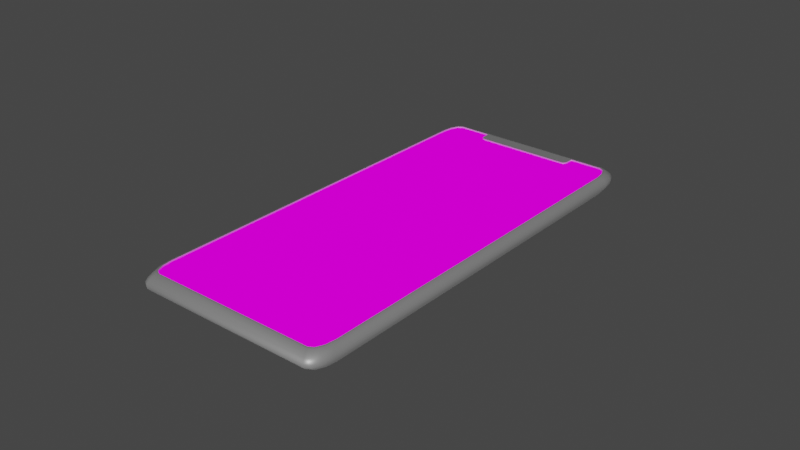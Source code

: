 # Source: Phone.blend  (saved by Blender 2.82.7; exported with 4.5.12 LTS)
import bpy
from mathutils import Matrix  # noqa: F401  (used for matrix-valued properties, if any)

bpy.ops.wm.read_factory_settings(use_empty=True)
scene = bpy.context.scene
scene.name = 'Scene'

# ---- collections
col_collection = bpy.data.collections.new('Collection'); scene.collection.children.link(col_collection)

# ---- images (referenced by path relative to the original .blend; pixels are not part of the script)
import os
ASSET_DIR = os.environ.get("B2B_ASSET_DIR", "")  # directory of the original .blend (textures are referenced by path, not embedded)
HERE = os.path.dirname(os.path.abspath(__file__))  # packed textures are extracted next to this script under _unpacked/

def load_image(name, relpath, width, height, colorspace="sRGB"):
    """Load a texture the original file referenced (path relative to the .blend, or extracted next to this script)."""
    p = next((c for c in (os.path.join(HERE, relpath), os.path.join(ASSET_DIR, relpath)) if relpath and os.path.exists(c)), "")
    if p:
        img = bpy.data.images.load(p, check_existing=True)
        img.name = name
    else:  # same state as the original file: an image datablock whose file is absent (Cycles renders it pink)
        img = bpy.data.images.new(name, width, height)
        img.source = "FILE"
        img.filepath = "//" + (relpath or name)
    img.colorspace_settings.name = colorspace
    return img
img_iphonex_png_001 = load_image('iphonex.png.001', 'iphonex.png', 1024, 1024, 'sRGB')
img_phonebody_001 = load_image('PhoneBody.001', 'PhoneBody.png', 1024, 1024, 'sRGB')

# ---- materials (node trees are filled in below, after node groups)
mat_phonescreen_001 = bpy.data.materials.new('PhoneScreen.001')
mat_phonebody_001 = bpy.data.materials.new('PhoneBody.001')

# ---- node groups
ng_auto_smooth = bpy.data.node_groups.new('Auto Smooth', 'GeometryNodeTree')
_s = ng_auto_smooth.interface.new_socket(name='Geometry', in_out='OUTPUT', socket_type='NodeSocketGeometry')
_s = ng_auto_smooth.interface.new_socket(name='Geometry', in_out='INPUT', socket_type='NodeSocketGeometry')
_s = ng_auto_smooth.interface.new_socket(name='Angle', in_out='INPUT', socket_type='NodeSocketFloat')
_s.subtype = 'ANGLE'
_s.min_value = 0.0
_s.max_value = 3.142
ng_auto_smooth.is_modifier = True
_N = ng_auto_smooth.nodes; _L = ng_auto_smooth.links
n0 = _N.new('NodeGroupOutput'); n0.name = 'Group Output'; n0.location = (480, -100)
n1 = _N.new('NodeGroupInput'); n1.name = 'Group Input'; n1.location = (-420, -300)
n2 = _N.new('NodeGroupInput'); n2.name = 'Group Input.001'; n2.location = (-60, -100)
n3 = _N.new('GeometryNodeSetShadeSmooth'); n3.name = 'Set Shade Smooth'; n3.location = (120, -100)
n3.domain = 'EDGE'
n4 = _N.new('GeometryNodeSetShadeSmooth'); n4.name = 'Set Shade Smooth.001'; n4.location = (300, -100)
n5 = _N.new('GeometryNodeInputMeshEdgeAngle'); n5.name = 'Edge Angle'; n5.location = (-420, -220)
n6 = _N.new('GeometryNodeInputEdgeSmooth'); n6.name = 'Is Edge Smooth'; n6.location = (-60, -160)
n7 = _N.new('GeometryNodeInputShadeSmooth'); n7.name = 'Is Face Smooth'; n7.location = (-240, -340)
n8 = _N.new('FunctionNodeBooleanMath'); n8.name = 'Boolean Math'; n8.location = (-60, -220)
n9 = _N.new('FunctionNodeCompare'); n9.name = 'Compare'; n9.location = (-240, -180)
n9.operation = 'LESS_EQUAL'
_L.new(n5.outputs[0], n9.inputs[0])
_L.new(n4.outputs[0], n0.inputs[0])
_L.new(n1.outputs[1], n9.inputs[1])
_L.new(n9.outputs[0], n8.inputs[0])
_L.new(n7.outputs[0], n8.inputs[1])
_L.new(n2.outputs[0], n3.inputs[0])
_L.new(n6.outputs[0], n3.inputs[1])
_L.new(n3.outputs[0], n4.inputs[0])
_L.new(n8.outputs[0], n3.inputs[2])
n0.is_active_output = True

# ---- material node trees
mat_phonescreen_001.use_nodes = True; mat_phonescreen_001.node_tree.nodes.clear()
_N = mat_phonescreen_001.node_tree.nodes; _L = mat_phonescreen_001.node_tree.links
n0 = _N.new('ShaderNodeOutputMaterial'); n0.name = 'Material Output'; n0.location = (300, 300)
n1 = _N.new('ShaderNodeEmission'); n1.name = 'Emission'; n1.location = (10, 300)
n2 = _N.new('ShaderNodeTexImage'); n2.name = 'Image Texture'; n2.location = (-280, 280)
n2.image = img_iphonex_png_001
_L.new(n1.outputs[0], n0.inputs[0])
_L.new(n2.outputs[0], n1.inputs[0])
n0.is_active_output = True
mat_phonebody_001.use_nodes = True; mat_phonebody_001.node_tree.nodes.clear()
_N = mat_phonebody_001.node_tree.nodes; _L = mat_phonebody_001.node_tree.links
n0 = _N.new('ShaderNodeOutputMaterial'); n0.name = 'Material Output'; n0.location = (300, 300)
n1 = _N.new('ShaderNodeBsdfPrincipled'); n1.name = 'Principled BSDF'; n1.location = (10, 300)
n1.distribution = 'GGX'
n1.subsurface_method = 'BURLEY'
n1.inputs[0].default_value = (1.0, 1.0, 1.0, 1.0)
n1.inputs[1].default_value = 0.5
n1.inputs[3].default_value = 1.45
n1.inputs[27].default_value = (0.0, 0.0, 0.0, 1.0)
n1.inputs[28].default_value = 1.0
n2 = _N.new('ShaderNodeTexImage'); n2.name = 'Image Texture'; n2.location = (-337, 281)
n2.image = img_phonebody_001
_L.new(n1.outputs[0], n0.inputs[0])
n0.is_active_output = True

# ---- world
world_world = bpy.data.worlds.new('World'); scene.world = world_world
world_world.use_nodes = True; world_world.node_tree.nodes.clear()
_N = world_world.node_tree.nodes; _L = world_world.node_tree.links
n0 = _N.new('ShaderNodeOutputWorld'); n0.name = 'World Output'; n0.location = (300, 300)
n1 = _N.new('ShaderNodeBackground'); n1.name = 'Background'; n1.location = (10, 300)
n1.inputs[0].default_value = (0.05088, 0.05088, 0.05088, 1.0)
_L.new(n1.outputs[0], n0.inputs[0])
n0.is_active_output = True
world_world.color = (0.05088, 0.05088, 0.05088)
world_world.use_sun_shadow = False
world_world.sun_shadow_jitter_overblur = 0.0

# ---- lights
light_sun = bpy.data.lights.new('Sun', 'SUN')
light_sun.transmission_factor = 0.0
light_sun.energy = 1.0
light_sun.shadow_soft_size = 0.125

# ---- meshes
me_cube_001 = bpy.data.meshes.new('Cube.001')
me_cube_001.from_pydata([(-0.0276, -0.06742, -0.002947), (-0.03076, -0.06049, -0.002947), (-0.02918, -0.06649, -0.002947), (-0.03034, -0.06396, -0.002947), (-0.02711, -0.06675, 0.002947), (-0.03022, -0.05989, 0.002947), (-0.02867, -0.06583, 0.002947), (-0.0298, -0.06332, 0.002947), (-0.03076, 0.06049, -0.002947), (-0.0276, 0.06742, -0.002947), (-0.03034, 0.06396, -0.002947), (-0.02918, 0.06649, -0.002947), (-0.03022, 0.05989, 0.002947), (-0.02711, 0.06675, 0.002947), (-0.0298, 0.06332, 0.002947), (-0.02867, 0.06583, 0.002947), (0.03076, -0.06049, -0.002947), (0.0276, -0.06742, -0.002947), (0.03034, -0.06396, -0.002947), (0.02918, -0.06649, -0.002947), (0.03022, -0.05989, 0.002947), (0.02711, -0.06675, 0.002947), (0.0298, -0.06332, 0.002947), (0.02867, -0.06583, 0.002947), (0.0276, 0.06742, -0.002947), (0.03076, 0.06049, -0.002947), (0.02918, 0.06649, -0.002947), (0.03034, 0.06396, -0.002947), (0.02711, 0.06675, 0.002947), (0.03022, 0.05989, 0.002947), (0.02867, 0.06583, 0.002947), (0.0298, 0.06332, 0.002947), (-0.03076, -0.06049, 0.002947), (-0.0276, -0.06742, 0.002947), (-0.03034, -0.06396, 0.002947), (-0.02918, -0.06649, 0.002947), (-0.0276, 0.06742, 0.002947), (-0.03076, 0.06049, 0.002947), (-0.02918, 0.06649, 0.002947), (-0.03034, 0.06396, 0.002947), (0.03076, 0.06049, 0.002947), (0.0276, 0.06742, 0.002947), (0.03034, 0.06396, 0.002947), (0.02918, 0.06649, 0.002947), (0.0276, -0.06742, 0.002947), (0.03076, -0.06049, 0.002947), (0.02918, -0.06649, 0.002947), (0.03034, -0.06396, 0.002947), (-0.03022, -0.05989, 0.002525), (-0.02711, -0.06675, 0.002525), (-0.0298, -0.06332, 0.002525), (-0.02867, -0.06583, 0.002525), (-0.02711, 0.06675, 0.002525), (-0.03022, 0.05989, 0.002525), (-0.02867, 0.06583, 0.002525), (-0.0298, 0.06332, 0.002525), (0.03022, 0.05989, 0.002525), (0.02711, 0.06675, 0.002525), (0.0298, 0.06332, 0.002525), (0.02867, 0.06583, 0.002525), (0.02711, -0.06675, 0.002525), (0.03022, -0.05989, 0.002525), (0.02867, -0.06583, 0.002525), (0.0298, -0.06332, 0.002525), (-0.02836, -0.06927, 0.00156), (-0.03161, -0.06215, 0.00156), (-0.02998, -0.06832, 0.00156), (-0.03117, -0.06571, 0.00156), (-0.03161, -0.06215, -0.00156), (-0.02836, -0.06927, -0.00156), (-0.03117, -0.06571, -0.00156), (-0.02998, -0.06832, -0.00156), (-0.03195, -0.06284, 0.0005711), (-0.02867, -0.07003, 0.0005711), (-0.03151, -0.06643, 0.0005711), (-0.03031, -0.06907, 0.0005711), (-0.03195, -0.06284, -0.0005711), (-0.02867, -0.07003, -0.0005711), (-0.03151, -0.06643, -0.0005711), (-0.03031, -0.06907, -0.0005711), (-0.02836, 0.06927, -0.00156), (-0.03161, 0.06215, -0.00156), (-0.02998, 0.06832, -0.00156), (-0.03117, 0.06571, -0.00156), (-0.03161, 0.06215, 0.00156), (-0.02836, 0.06927, 0.00156), (-0.03117, 0.06571, 0.00156), (-0.02998, 0.06832, 0.00156), (-0.02867, 0.07003, -0.0005711), (-0.03195, 0.06284, -0.0005711), (-0.03031, 0.06907, -0.0005711), (-0.03151, 0.06643, -0.0005711), (-0.02867, 0.07003, 0.0005711), (-0.03195, 0.06284, 0.0005711), (-0.03031, 0.06907, 0.0005711), (-0.03151, 0.06643, 0.0005711), (0.03161, 0.06215, -0.00156), (0.02836, 0.06927, -0.00156), (0.03117, 0.06571, -0.00156), (0.02998, 0.06832, -0.00156), (0.02836, 0.06927, 0.00156), (0.03161, 0.06215, 0.00156), (0.02998, 0.06832, 0.00156), (0.03117, 0.06571, 0.00156), (0.03195, 0.06284, -0.0005711), (0.02867, 0.07003, -0.0005711), (0.03151, 0.06643, -0.0005711), (0.03031, 0.06907, -0.0005711), (0.03195, 0.06284, 0.0005711), (0.02867, 0.07003, 0.0005711), (0.03151, 0.06643, 0.0005711), (0.03031, 0.06907, 0.0005711), (0.02836, -0.06927, -0.00156), (0.03161, -0.06215, -0.00156), (0.02998, -0.06832, -0.00156), (0.03117, -0.06571, -0.00156), (0.03161, -0.06215, 0.00156), (0.02836, -0.06927, 0.00156), (0.03117, -0.06571, 0.00156), (0.02998, -0.06832, 0.00156), (0.02867, -0.07003, -0.0005711), (0.03195, -0.06284, -0.0005711), (0.03031, -0.06907, -0.0005711), (0.03151, -0.06643, -0.0005711), (0.02867, -0.07003, 0.0005711), (0.03195, -0.06284, 0.0005711), (0.03031, -0.06907, 0.0005711), (0.03151, -0.06643, 0.0005711), (-0.01689, 0.06742, -0.002947), (0.01689, 0.06742, -0.002947), (-0.01736, 0.06927, -0.00156), (0.01736, 0.06927, -0.00156), (0.01689, 0.06742, 0.002947), (-0.01689, 0.06742, 0.002947), (0.01736, 0.06927, 0.00156), (-0.01736, 0.06927, 0.00156), (-0.01755, 0.07003, -0.0005711), (0.01755, 0.07003, -0.0005711), (0.01755, 0.07003, 0.0005711), (-0.01755, 0.07003, 0.0005711), (0.0147, 0.06272, 0.002947), (0.01659, 0.0649, 0.002947), (0.01528, 0.06275, 0.002947), (0.01581, 0.06282, 0.002947), (0.01623, 0.06333, 0.002947), (0.01653, 0.06399, 0.002947), (-0.01659, 0.0649, 0.002947), (-0.0147, 0.06272, 0.002947), (-0.01653, 0.06399, 0.002947), (-0.01623, 0.06333, 0.002947), (-0.01581, 0.06282, 0.002947), (-0.01528, 0.06275, 0.002947), (-0.0147, 0.06272, 0.002525), (-0.01659, 0.0649, 0.002525), (-0.01528, 0.06275, 0.002525), (-0.01581, 0.06282, 0.002525), (-0.01623, 0.06333, 0.002525), (-0.01653, 0.06399, 0.002525), (0.01659, 0.0649, 0.002525), (0.0147, 0.06272, 0.002525), (0.01653, 0.06399, 0.002525), (0.01623, 0.06333, 0.002525), (0.01581, 0.06282, 0.002525), (0.01528, 0.06275, 0.002525), (0.01659, 0.06655, 0.002947), (0.01775, 0.06675, 0.002947), (0.01668, 0.06694, 0.002947), (0.01639, 0.06675, 0.002947), (0.01665, 0.06661, 0.002947), (0.01681, 0.06667, 0.002947), (0.01707, 0.06671, 0.002947), (0.01739, 0.06674, 0.002947), (-0.01775, 0.06675, 0.002947), (-0.01659, 0.06655, 0.002947), (-0.01544, 0.06675, 0.002947), (-0.01687, 0.06738, 0.002947), (-0.01739, 0.06674, 0.002947), (-0.01707, 0.06671, 0.002947), (-0.01681, 0.06667, 0.002947), (-0.01665, 0.06661, 0.002947), (-0.01659, 0.06655, 0.002525), (-0.01775, 0.06675, 0.002525), (-0.01639, 0.06675, 0.002525), (-0.01665, 0.06661, 0.002525), (-0.01681, 0.06667, 0.002525), (-0.01707, 0.06671, 0.002525), (-0.01739, 0.06674, 0.002525), (0.01775, 0.06675, 0.002525), (0.01659, 0.06655, 0.002525), (0.01544, 0.06675, 0.002525), (0.01739, 0.06674, 0.002525), (0.01707, 0.06671, 0.002525), (0.01681, 0.06667, 0.002525), (0.01665, 0.06661, 0.002525)], [], [(1, 68, 81, 8), (20, 29, 56, 61), (12, 5, 48, 53), (17, 112, 69, 0), (21, 4, 33, 44), (4, 21, 60, 49), (25, 96, 113, 16), (65, 32, 37, 84), (129, 131, 97, 24), (117, 64, 73, 124), (164, 167, 174, 173, 146, 148, 149, 150, 151, 147, 140, 142, 143, 144, 145, 141), (29, 20, 45, 40), (5, 12, 37, 32), (173, 180, 153, 146), (180, 182, 189, 188, 158, 160, 161, 162, 163, 159, 152, 154, 155, 156, 157, 153), (101, 40, 45, 116), (117, 44, 33, 64), (65, 84, 93, 72), (72, 93, 89, 76), (124, 73, 77, 120), (108, 125, 121, 104), (101, 116, 125, 108), (138, 109, 105, 137), (104, 121, 113, 96), (134, 100, 109, 138), (76, 89, 81, 68), (137, 105, 97, 131), (120, 77, 69, 112), (134, 132, 41, 100), (33, 4, 6, 35), (35, 6, 7, 34), (34, 7, 5, 32), (13, 36, 38, 15), (15, 38, 39, 14), (14, 39, 37, 12), (29, 40, 42, 31), (31, 42, 43, 30), (30, 43, 41, 28), (21, 44, 46, 23), (23, 46, 47, 22), (22, 47, 45, 20), (20, 61, 63, 22), (22, 63, 62, 23), (23, 62, 60, 21), (48, 5, 7, 50), (50, 7, 6, 51), (51, 6, 4, 49), (12, 53, 55, 14), (14, 55, 54, 15), (15, 54, 52, 13), (56, 29, 31, 58), (58, 31, 30, 59), (59, 30, 28, 57), (125, 116, 118, 127), (127, 118, 119, 126), (126, 119, 117, 124), (65, 72, 74, 67), (67, 74, 75, 66), (66, 75, 73, 64), (121, 125, 127, 123), (123, 127, 126, 122), (122, 126, 124, 120), (72, 76, 78, 74), (74, 78, 79, 75), (75, 79, 77, 73), (113, 121, 123, 115), (115, 123, 122, 114), (114, 122, 120, 112), (76, 68, 70, 78), (78, 70, 71, 79), (79, 71, 69, 77), (109, 100, 102, 111), (111, 102, 103, 110), (110, 103, 101, 108), (105, 109, 111, 107), (107, 111, 110, 106), (106, 110, 108, 104), (97, 105, 107, 99), (99, 107, 106, 98), (98, 106, 104, 96), (93, 84, 86, 95), (95, 86, 87, 94), (94, 87, 85, 92), (89, 93, 95, 91), (91, 95, 94, 90), (90, 94, 92, 88), (81, 89, 91, 83), (83, 91, 90, 82), (82, 90, 88, 80), (116, 45, 47, 118), (118, 47, 46, 119), (119, 46, 44, 117), (32, 65, 67, 34), (34, 67, 66, 35), (35, 66, 64, 33), (0, 69, 71, 2), (2, 71, 70, 3), (3, 70, 68, 1), (80, 9, 11, 82), (82, 11, 10, 83), (83, 10, 8, 81), (36, 85, 87, 38), (38, 87, 86, 39), (39, 86, 84, 37), (16, 113, 115, 18), (18, 115, 114, 19), (19, 114, 112, 17), (96, 25, 27, 98), (98, 27, 26, 99), (99, 26, 24, 97), (40, 101, 103, 42), (42, 103, 102, 43), (43, 102, 100, 41), (8, 10, 11, 9, 128, 129, 24, 26, 27, 25, 16, 18, 19, 17, 0, 2, 3, 1), (85, 36, 133, 135), (135, 133, 132, 134), (88, 136, 130, 80), (136, 137, 131, 130), (85, 135, 139, 92), (135, 134, 138, 139), (92, 139, 136, 88), (139, 138, 137, 136), (175, 174, 167, 166, 132, 133), (56, 58, 59, 57, 187, 189, 182, 181, 52, 54, 55, 53, 48, 50, 51, 49, 60, 62, 63, 61), (172, 13, 52, 181), (188, 164, 141, 158), (9, 80, 130, 128), (128, 130, 131, 129), (166, 165, 28, 41, 132), (140, 147, 152, 159), (140, 159, 163, 142), (142, 163, 162, 143), (143, 162, 161, 144), (144, 161, 160, 145), (145, 160, 158, 141), (146, 153, 157, 148), (148, 157, 156, 149), (149, 156, 155, 150), (150, 155, 154, 151), (151, 154, 152, 147), (13, 172, 175, 133, 36), (164, 168, 169, 170, 171, 165, 166, 167), (172, 176, 177, 178, 179, 173, 174, 175), (180, 183, 182), (183, 184, 182), (184, 185, 182), (185, 186, 182), (186, 181, 182), (187, 190, 189), (190, 191, 189), (191, 192, 189), (192, 193, 189), (193, 188, 189), (164, 188, 193, 168), (168, 193, 192, 169), (169, 192, 191, 170), (170, 191, 190, 171), (171, 190, 187, 165), (172, 181, 186, 176), (176, 186, 185, 177), (177, 185, 184, 178), (178, 184, 183, 179), (179, 183, 180, 173), (28, 165, 187, 57)])
me_cube_001.polygons.foreach_set('use_smooth', [1, 1, 1, 1, 1, 1, 1, 1, 1, 1, 0, 1, 1, 1, 1, 1, 1, 1, 1, 1, 1, 1, 1, 1, 1, 1, 1, 1, 1, 1, 1, 1, 1, 1, 1, 1, 1, 1, 1, 1, 1, 1, 1, 1, 1, 1, 1, 1, 1, 1, 1, 1, 1, 1, 1, 1, 1, 1, 1, 1, 1, 1, 1, 1, 1, 1, 1, 1, 1, 1, 1, 1, 1, 1, 1, 1, 1, 1, 1, 1, 1, 1, 1, 1, 1, 1, 1, 1, 1, 1, 1, 1, 1, 1, 1, 1, 1, 1, 1, 1, 1, 1, 1, 1, 1, 1, 1, 1, 1, 1, 1, 1, 1, 0, 1, 1, 1, 1, 1, 1, 1, 1, 1, 0, 1, 1, 1, 1, 1, 1, 1, 1, 1, 1, 1, 1, 1, 1, 1, 1, 1, 1, 1, 1, 1, 1, 1, 1, 1, 1, 1, 1, 1, 1, 1, 1, 1, 1, 1, 1, 1, 1, 1, 1])
me_cube_001.polygons.foreach_set('material_index', [1, 1, 1, 1, 1, 1, 1, 1, 1, 1, 1, 1, 1, 1, 0, 1, 1, 1, 1, 1, 1, 1, 1, 1, 1, 1, 1, 1, 1, 1, 1, 1, 1, 1, 1, 1, 1, 1, 1, 1, 1, 1, 1, 1, 1, 1, 1, 1, 1, 1, 1, 1, 1, 1, 1, 1, 1, 1, 1, 1, 1, 1, 1, 1, 1, 1, 1, 1, 1, 1, 1, 1, 1, 1, 1, 1, 1, 1, 1, 1, 1, 1, 1, 1, 1, 1, 1, 1, 1, 1, 1, 1, 1, 1, 1, 1, 1, 1, 1, 1, 1, 1, 1, 1, 1, 1, 1, 1, 1, 1, 1, 1, 1, 1, 1, 1, 1, 1, 1, 1, 1, 1, 1, 0, 1, 1, 1, 1, 1, 1, 1, 1, 1, 1, 1, 1, 1, 1, 1, 1, 1, 1, 1, 1, 1, 1, 1, 1, 1, 1, 1, 1, 1, 1, 1, 1, 1, 1, 1, 1, 1, 1, 1, 1])
_uv = me_cube_001.uv_layers.new(name='UVMap')
_uv.uv.foreach_set('vector', [0.8523, 0.5207, 0.8523, 0.4938, 0.001001, 0.4938, 0.001001, 0.5207, 0.9857, 0.9265, 0.9857, 0.001001, 0.981, 0.001001, 0.981, 0.9265, 0.02767, 0.9628, 0.879, 0.9628, 0.879, 0.9575, 0.02767, 0.9575, 0.02567, 0.5227, 0.001001, 0.5227, 0.001001, 0.9845, 0.02567, 0.9845, 0.02767, 0.7454, 0.4523, 0.7454, 0.4523, 0.7401, 0.02767, 0.7401, 0.9923, 0.9265, 0.9923, 0.4648, 0.9877, 0.4648, 0.9877, 0.9265, 0.8523, 0.4918, 0.8523, 0.4648, 0.001001, 0.4648, 0.001001, 0.4918, 0.879, 0.001001, 0.8543, 0.001001, 0.8543, 0.9265, 0.879, 0.9265, 0.239, 0.6077, 0.239, 0.5807, 0.1343, 0.5807, 0.1343, 0.6077, 0.9723, 0.9265, 0.9723, 0.4648, 0.961, 0.4648, 0.961, 0.9265, 0.335, 0.5517, 0.3457, 0.5519, 0.3457, 0.5778, 0.335, 0.5787, 0.2485, 0.5787, 0.2006, 0.5787, 0.166, 0.5784, 0.1392, 0.5781, 0.1356, 0.5776, 0.1343, 0.5772, 0.1343, 0.5533, 0.1356, 0.5528, 0.1392, 0.5524, 0.166, 0.552, 0.2006, 0.5518, 0.2485, 0.5517, 0.979, 0.9265, 0.979, 0.001001, 0.9743, 0.001001, 0.9743, 0.9265, 0.02767, 0.97, 0.879, 0.97, 0.879, 0.9648, 0.02767, 0.9648, 0.3857, 0.5807, 0.381, 0.5807, 0.381, 0.5932, 0.3857, 0.5932, 0.7833, 0.5136, 0.7829, 0.5136, 0.719, 0.5136, 0.7167, 0.5136, 0.7167, 0.5136, 0.7168, 0.5136, 0.7169, 0.5136, 0.7183, 0.5136, 0.7193, 0.5136, 0.7205, 0.5136, 0.7795, 0.5136, 0.7807, 0.5136, 0.7817, 0.5136, 0.7831, 0.5136, 0.7832, 0.5136, 0.7833, 0.5136, 0.9057, 0.001001, 0.881, 0.001001, 0.881, 0.9265, 0.9057, 0.9265, 0.559, 0.6657, 0.559, 0.6387, 0.1343, 0.6387, 0.1343, 0.6657, 0.959, 0.9265, 0.959, 0.001001, 0.9477, 0.001001, 0.9477, 0.9265, 0.02767, 0.9845, 0.879, 0.9845, 0.879, 0.972, 0.02767, 0.972, 0.9723, 0.4628, 0.9723, 0.001001, 0.961, 0.001001, 0.961, 0.4628, 0.001001, 0.999, 0.8523, 0.999, 0.8523, 0.9865, 0.001001, 0.9865, 0.9457, 0.9265, 0.9457, 0.001001, 0.9343, 0.001001, 0.9343, 0.9265, 0.1343, 0.6222, 0.239, 0.6222, 0.239, 0.6097, 0.1343, 0.6097, 0.9323, 0.9265, 0.9323, 0.001001, 0.921, 0.001001, 0.921, 0.9265, 0.241, 0.6222, 0.3457, 0.6222, 0.3457, 0.6097, 0.241, 0.6097, 0.919, 0.9265, 0.919, 0.001001, 0.9077, 0.001001, 0.9077, 0.9265, 0.3477, 0.6222, 0.4523, 0.6222, 0.4523, 0.6097, 0.3477, 0.6097, 0.999, 0.4628, 0.999, 0.001001, 0.9877, 0.001001, 0.9877, 0.4628, 0.3457, 0.6077, 0.3457, 0.5807, 0.241, 0.5807, 0.241, 0.6077, 0.379, 0.5807, 0.3743, 0.5807, 0.3743, 0.5932, 0.379, 0.5932, 0.619, 0.6387, 0.6143, 0.6387, 0.6143, 0.6657, 0.619, 0.6657, 0.06567, 0.5807, 0.061, 0.5807, 0.061, 0.6077, 0.06567, 0.6077, 0.399, 0.5807, 0.3943, 0.5807, 0.3943, 0.5932, 0.399, 0.5932, 0.059, 0.5807, 0.05433, 0.5807, 0.05433, 0.6077, 0.059, 0.6077, 0.079, 0.5807, 0.07433, 0.5807, 0.07433, 0.6077, 0.079, 0.6077, 0.07233, 0.5807, 0.06767, 0.5807, 0.06767, 0.6077, 0.07233, 0.6077, 0.039, 0.5807, 0.03433, 0.5807, 0.03433, 0.6077, 0.039, 0.6077, 0.3923, 0.5807, 0.3877, 0.5807, 0.3877, 0.5932, 0.3923, 0.5932, 0.3857, 0.5952, 0.381, 0.5952, 0.381, 0.6077, 0.3857, 0.6077, 0.03233, 0.5807, 0.02767, 0.5807, 0.02767, 0.6077, 0.03233, 0.6077, 0.05233, 0.5807, 0.04767, 0.5807, 0.04767, 0.6077, 0.05233, 0.6077, 0.04567, 0.5807, 0.041, 0.5807, 0.041, 0.6077, 0.04567, 0.6077, 0.06567, 0.5517, 0.061, 0.5517, 0.061, 0.5787, 0.06567, 0.5787, 0.379, 0.5952, 0.3743, 0.5952, 0.3743, 0.6077, 0.379, 0.6077, 0.059, 0.5517, 0.05433, 0.5517, 0.05433, 0.5787, 0.059, 0.5787, 0.079, 0.5517, 0.07433, 0.5517, 0.07433, 0.5787, 0.079, 0.5787, 0.399, 0.5952, 0.3943, 0.5952, 0.3943, 0.6077, 0.399, 0.6077, 0.07233, 0.5517, 0.06767, 0.5517, 0.06767, 0.5787, 0.07233, 0.5787, 0.039, 0.5517, 0.03433, 0.5517, 0.03433, 0.5787, 0.039, 0.5787, 0.3923, 0.5952, 0.3877, 0.5952, 0.3877, 0.6077, 0.3923, 0.6077, 0.03233, 0.5517, 0.02767, 0.5517, 0.02767, 0.5787, 0.03233, 0.5787, 0.05233, 0.5517, 0.04767, 0.5517, 0.04767, 0.5787, 0.05233, 0.5787, 0.359, 0.5807, 0.3543, 0.5807, 0.3543, 0.5932, 0.359, 0.5932, 0.4257, 0.5517, 0.4143, 0.5517, 0.4143, 0.5787, 0.4257, 0.5787, 0.4123, 0.5517, 0.401, 0.5517, 0.401, 0.5787, 0.4123, 0.5787, 0.6123, 0.6532, 0.601, 0.6532, 0.601, 0.6657, 0.6123, 0.6657, 0.4523, 0.5517, 0.441, 0.5517, 0.441, 0.5787, 0.4523, 0.5787, 0.439, 0.5517, 0.4277, 0.5517, 0.4277, 0.5787, 0.439, 0.5787, 0.599, 0.6532, 0.5877, 0.6532, 0.5877, 0.6657, 0.599, 0.6657, 0.4257, 0.5807, 0.4143, 0.5807, 0.4143, 0.6077, 0.4257, 0.6077, 0.4123, 0.5807, 0.401, 0.5807, 0.401, 0.6077, 0.4123, 0.6077, 0.6123, 0.6387, 0.601, 0.6387, 0.601, 0.6512, 0.6123, 0.6512, 0.4523, 0.5807, 0.441, 0.5807, 0.441, 0.6077, 0.4523, 0.6077, 0.439, 0.5807, 0.4277, 0.5807, 0.4277, 0.6077, 0.439, 0.6077, 0.3723, 0.5662, 0.361, 0.5662, 0.361, 0.5787, 0.3723, 0.5787, 0.1057, 0.6097, 0.09433, 0.6097, 0.09433, 0.6367, 0.1057, 0.6367, 0.09233, 0.6097, 0.081, 0.6097, 0.081, 0.6367, 0.09233, 0.6367, 0.359, 0.5662, 0.3477, 0.5662, 0.3477, 0.5787, 0.359, 0.5787, 0.1323, 0.6097, 0.121, 0.6097, 0.121, 0.6367, 0.1323, 0.6367, 0.119, 0.6097, 0.1077, 0.6097, 0.1077, 0.6367, 0.119, 0.6367, 0.3723, 0.5517, 0.361, 0.5517, 0.361, 0.5642, 0.3723, 0.5642, 0.359, 0.5517, 0.3477, 0.5517, 0.3477, 0.5642, 0.359, 0.5642, 0.1057, 0.6387, 0.09433, 0.6387, 0.09433, 0.6657, 0.1057, 0.6657, 0.09233, 0.6387, 0.081, 0.6387, 0.081, 0.6657, 0.09233, 0.6657, 0.399, 0.5662, 0.3877, 0.5662, 0.3877, 0.5787, 0.399, 0.5787, 0.1323, 0.6387, 0.121, 0.6387, 0.121, 0.6657, 0.1323, 0.6657, 0.119, 0.6387, 0.1077, 0.6387, 0.1077, 0.6657, 0.119, 0.6657, 0.3857, 0.5662, 0.3743, 0.5662, 0.3743, 0.5787, 0.3857, 0.5787, 0.05233, 0.6097, 0.041, 0.6097, 0.041, 0.6367, 0.05233, 0.6367, 0.039, 0.6097, 0.02767, 0.6097, 0.02767, 0.6367, 0.039, 0.6367, 0.079, 0.6097, 0.06767, 0.6097, 0.06767, 0.6367, 0.079, 0.6367, 0.06567, 0.6097, 0.05433, 0.6097, 0.05433, 0.6367, 0.06567, 0.6367, 0.399, 0.5517, 0.3877, 0.5517, 0.3877, 0.5642, 0.399, 0.5642, 0.05233, 0.6387, 0.041, 0.6387, 0.041, 0.6657, 0.05233, 0.6657, 0.039, 0.6387, 0.02767, 0.6387, 0.02767, 0.6657, 0.039, 0.6657, 0.3857, 0.5517, 0.3743, 0.5517, 0.3743, 0.5642, 0.3857, 0.5642, 0.079, 0.6387, 0.06767, 0.6387, 0.06767, 0.6657, 0.079, 0.6657, 0.06567, 0.6387, 0.05433, 0.6387, 0.05433, 0.6657, 0.06567, 0.6657, 0.3723, 0.5952, 0.361, 0.5952, 0.361, 0.6077, 0.3723, 0.6077, 0.5057, 0.5517, 0.481, 0.5517, 0.481, 0.5787, 0.5057, 0.5787, 0.479, 0.5517, 0.4543, 0.5517, 0.4543, 0.5787, 0.479, 0.5787, 0.1057, 0.5787, 0.1057, 0.5517, 0.09433, 0.5517, 0.09433, 0.5787, 0.5057, 0.5227, 0.481, 0.5227, 0.481, 0.5497, 0.5057, 0.5497, 0.479, 0.5227, 0.4543, 0.5227, 0.4543, 0.5497, 0.479, 0.5497, 0.09233, 0.5787, 0.09233, 0.5517, 0.081, 0.5517, 0.081, 0.5787, 0.1323, 0.5787, 0.1323, 0.5517, 0.121, 0.5517, 0.121, 0.5787, 0.559, 0.5517, 0.5343, 0.5517, 0.5343, 0.5787, 0.559, 0.5787, 0.5323, 0.5517, 0.5077, 0.5517, 0.5077, 0.5787, 0.5323, 0.5787, 0.119, 0.5787, 0.119, 0.5517, 0.1077, 0.5517, 0.1077, 0.5787, 0.559, 0.5227, 0.5343, 0.5227, 0.5343, 0.5497, 0.559, 0.5497, 0.5323, 0.5227, 0.5077, 0.5227, 0.5077, 0.5497, 0.5323, 0.5497, 0.1057, 0.6077, 0.1057, 0.5807, 0.09433, 0.5807, 0.09433, 0.6077, 0.5057, 0.6097, 0.481, 0.6097, 0.481, 0.6367, 0.5057, 0.6367, 0.479, 0.6097, 0.4543, 0.6097, 0.4543, 0.6367, 0.479, 0.6367, 0.5057, 0.5807, 0.481, 0.5807, 0.481, 0.6077, 0.5057, 0.6077, 0.479, 0.5807, 0.4543, 0.5807, 0.4543, 0.6077, 0.479, 0.6077, 0.09233, 0.6077, 0.09233, 0.5807, 0.081, 0.5807, 0.081, 0.6077, 0.559, 0.6097, 0.5343, 0.6097, 0.5343, 0.6367, 0.559, 0.6367, 0.5323, 0.6097, 0.5077, 0.6097, 0.5077, 0.6367, 0.5323, 0.6367, 0.1323, 0.6077, 0.1323, 0.5807, 0.121, 0.5807, 0.121, 0.6077, 0.559, 0.5807, 0.5343, 0.5807, 0.5343, 0.6077, 0.559, 0.6077, 0.5323, 0.5807, 0.5077, 0.5807, 0.5077, 0.6077, 0.5323, 0.6077, 0.119, 0.6077, 0.119, 0.5807, 0.1077, 0.5807, 0.1077, 0.6077, 0.8523, 0.439, 0.8465, 0.4509, 0.8305, 0.4596, 0.8086, 0.4628, 0.6604, 0.4628, 0.1929, 0.4628, 0.04474, 0.4628, 0.02287, 0.4596, 0.006861, 0.4509, 0.001001, 0.439, 0.001001, 0.02473, 0.006861, 0.01286, 0.02287, 0.00418, 0.04474, 0.001001, 0.8086, 0.001001, 0.8305, 0.00418, 0.8465, 0.01286, 0.8523, 0.02473, 0.5857, 0.5227, 0.561, 0.5227, 0.561, 0.6367, 0.5857, 0.6367, 0.4523, 0.6947, 0.4523, 0.6677, 0.02767, 0.6677, 0.02767, 0.6947, 0.6457, 0.6367, 0.6457, 0.5227, 0.6343, 0.5227, 0.6343, 0.6367, 0.02767, 0.7236, 0.4523, 0.7236, 0.4523, 0.7111, 0.02767, 0.7111, 0.6257, 0.6367, 0.6257, 0.5227, 0.6143, 0.5227, 0.6143, 0.6367, 0.02767, 0.7381, 0.4523, 0.7381, 0.4523, 0.7256, 0.02767, 0.7256, 0.659, 0.6367, 0.659, 0.5227, 0.6477, 0.5227, 0.6477, 0.6367, 0.02767, 0.7091, 0.4523, 0.7091, 0.4523, 0.6967, 0.02767, 0.6967, 0.628, 0.5229, 0.6323, 0.5326, 0.6323, 0.7492, 0.631, 0.7512, 0.6277, 0.7526, 0.6277, 0.5227, 0.6315, 0.8789, 0.6297, 0.9009, 0.6204, 0.9169, 0.6075, 0.9228, 0.5777, 0.9228, 0.5678, 0.9228, 0.4305, 0.9228, 0.4247, 0.9228, 0.3949, 0.9228, 0.382, 0.9169, 0.3727, 0.9009, 0.3709, 0.8789, 0.3709, 0.1123, 0.3727, 0.09035, 0.3822, 0.07428, 0.3969, 0.0769, 0.6064, 0.0769, 0.6201, 0.07428, 0.6297, 0.09035, 0.6315, 0.1123, 0.1343, 0.6367, 0.239, 0.6367, 0.239, 0.6314, 0.1343, 0.6314, 0.3523, 0.5807, 0.3477, 0.5807, 0.3477, 0.5932, 0.3523, 0.5932, 0.6123, 0.5227, 0.5877, 0.5227, 0.5877, 0.6367, 0.6123, 0.6367, 0.4523, 0.5497, 0.4523, 0.5227, 0.02767, 0.5227, 0.02767, 0.5497, 0.671, 0.5227, 0.6723, 0.5339, 0.6723, 0.6316, 0.6677, 0.6367, 0.6677, 0.525, 0.1343, 0.6294, 0.3457, 0.6294, 0.3457, 0.6242, 0.1343, 0.6242, 0.2457, 0.6314, 0.241, 0.6314, 0.241, 0.6367, 0.2457, 0.6367, 0.2523, 0.6314, 0.2477, 0.6314, 0.2477, 0.6367, 0.2523, 0.6367, 0.5723, 0.6459, 0.5677, 0.6459, 0.5677, 0.6512, 0.5723, 0.6512, 0.5657, 0.6459, 0.561, 0.6459, 0.561, 0.6512, 0.5657, 0.6512, 0.5723, 0.6387, 0.5677, 0.6387, 0.5677, 0.6439, 0.5723, 0.6439, 0.5657, 0.6387, 0.561, 0.6387, 0.561, 0.6439, 0.5657, 0.6439, 0.5857, 0.6459, 0.581, 0.6459, 0.581, 0.6512, 0.5857, 0.6512, 0.579, 0.6459, 0.5743, 0.6459, 0.5743, 0.6512, 0.579, 0.6512, 0.5857, 0.6387, 0.581, 0.6387, 0.581, 0.6439, 0.5857, 0.6439, 0.579, 0.6387, 0.5743, 0.6387, 0.5743, 0.6439, 0.579, 0.6439, 0.6657, 0.5279, 0.6657, 0.6274, 0.6613, 0.6367, 0.661, 0.6365, 0.661, 0.5227, 0.3723, 0.5823, 0.3717, 0.5829, 0.3713, 0.5845, 0.3713, 0.5869, 0.3717, 0.5899, 0.3723, 0.5932, 0.3677, 0.5836, 0.3694, 0.5807, 0.04567, 0.5517, 0.04535, 0.5559, 0.04518, 0.5597, 0.04518, 0.5628, 0.04535, 0.5648, 0.04567, 0.5656, 0.04323, 0.5787, 0.041, 0.5607, 0.5923, 0.6439, 0.5887, 0.6439, 0.5923, 0.6397, 0.5877, 0.6387, 0.5913, 0.6387, 0.5877, 0.6429, 0.599, 0.6439, 0.5953, 0.6439, 0.599, 0.6397, 0.5943, 0.6387, 0.598, 0.6387, 0.5943, 0.6429, 0.3523, 0.6077, 0.3487, 0.6077, 0.3523, 0.5962, 0.3513, 0.5952, 0.3477, 0.5952, 0.3477, 0.6067, 0.3553, 0.6077, 0.359, 0.6077, 0.359, 0.5962, 0.358, 0.5952, 0.3543, 0.5952, 0.3543, 0.6067, 0.362, 0.5932, 0.3657, 0.5932, 0.3657, 0.5817, 0.3647, 0.5807, 0.361, 0.5807, 0.361, 0.5922, 0.5723, 0.6604, 0.5677, 0.6604, 0.5677, 0.6657, 0.5723, 0.6657, 0.5657, 0.6604, 0.561, 0.6604, 0.561, 0.6657, 0.5657, 0.6657, 0.5723, 0.6532, 0.5677, 0.6532, 0.5677, 0.6584, 0.5723, 0.6584, 0.5657, 0.6532, 0.561, 0.6532, 0.561, 0.6584, 0.5657, 0.6584, 0.5857, 0.6604, 0.581, 0.6604, 0.581, 0.6657, 0.5857, 0.6657, 0.579, 0.6604, 0.5743, 0.6604, 0.5743, 0.6657, 0.579, 0.6657, 0.5857, 0.6532, 0.581, 0.6532, 0.581, 0.6584, 0.5857, 0.6584, 0.579, 0.6532, 0.5743, 0.6532, 0.5743, 0.6584, 0.579, 0.6584, 0.599, 0.6459, 0.5943, 0.6459, 0.5943, 0.6512, 0.599, 0.6512, 0.5923, 0.6459, 0.5877, 0.6459, 0.5877, 0.6512, 0.5923, 0.6512, 0.3477, 0.6294, 0.4523, 0.6294, 0.4523, 0.6242, 0.3477, 0.6242])
me_cube_001.materials.append(mat_phonescreen_001)
me_cube_001.materials.append(mat_phonebody_001)
me_cube_001.use_remesh_preserve_volume = False
me_cube_001.use_remesh_preserve_attributes = False
me_cube_001.use_mirror_vertex_groups = False
me_cube_001.update()

# ---- objects
ob_phone = bpy.data.objects.new('Phone', me_cube_001)
ob_sun = bpy.data.objects.new('Sun', light_sun)

# ---- transforms, parenting, visibility, modifiers, constraints
ob_phone.location = (0.0, 0.0, 0.0)
ob_phone.lineart.crease_threshold = 0.0
_m = ob_phone.modifiers.new('Auto Smooth', 'NODES')
_m.node_group = ng_auto_smooth
_gi = [s.identifier for s in ng_auto_smooth.interface.items_tree if s.item_type == 'SOCKET' and s.in_out == 'INPUT']
_m[_gi[1]] = 1.047  # Angle
ob_sun.location = (0.0, 0.0, 0.03431)
ob_sun.rotation_euler = (1.063, 0.6653, 0.2638)
ob_sun.lineart.crease_threshold = 0.0

# ---- collection membership
col_collection.objects.link(ob_phone)
col_collection.objects.link(ob_sun)

# ---- scene / render settings (as saved in the file)
scene.frame_start = 1; scene.frame_end = 250; scene.frame_set(1)
scene.render.engine = 'CYCLES'
scene.cycles.use_denoising = False
scene.cycles.samples = 128
scene.cycles.sampling_pattern = 'TABULATED_SOBOL'
scene.cycles.use_adaptive_sampling = False
scene.cycles.use_light_tree = False
scene.view_settings.view_transform = 'Filmic'
bpy.context.view_layer.update()

# ---- added for rendering (the .blend has no active camera): camera
cam_auto = bpy.data.cameras.new('AutoCamera')
cam_auto.lens = 50.0
cam_auto.sensor_width = 36.0
cam_auto.clip_end = 1000.0
ob_auto_camera = bpy.data.objects.new('AutoCamera', cam_auto)
scene.collection.objects.link(ob_auto_camera)
ob_auto_camera.location = (0.185045, -0.222054, 0.148036)
ob_auto_camera.rotation_euler = (1.09748, -7.21219e-08, 0.694738)
scene.camera = ob_auto_camera
bpy.context.view_layer.update()
